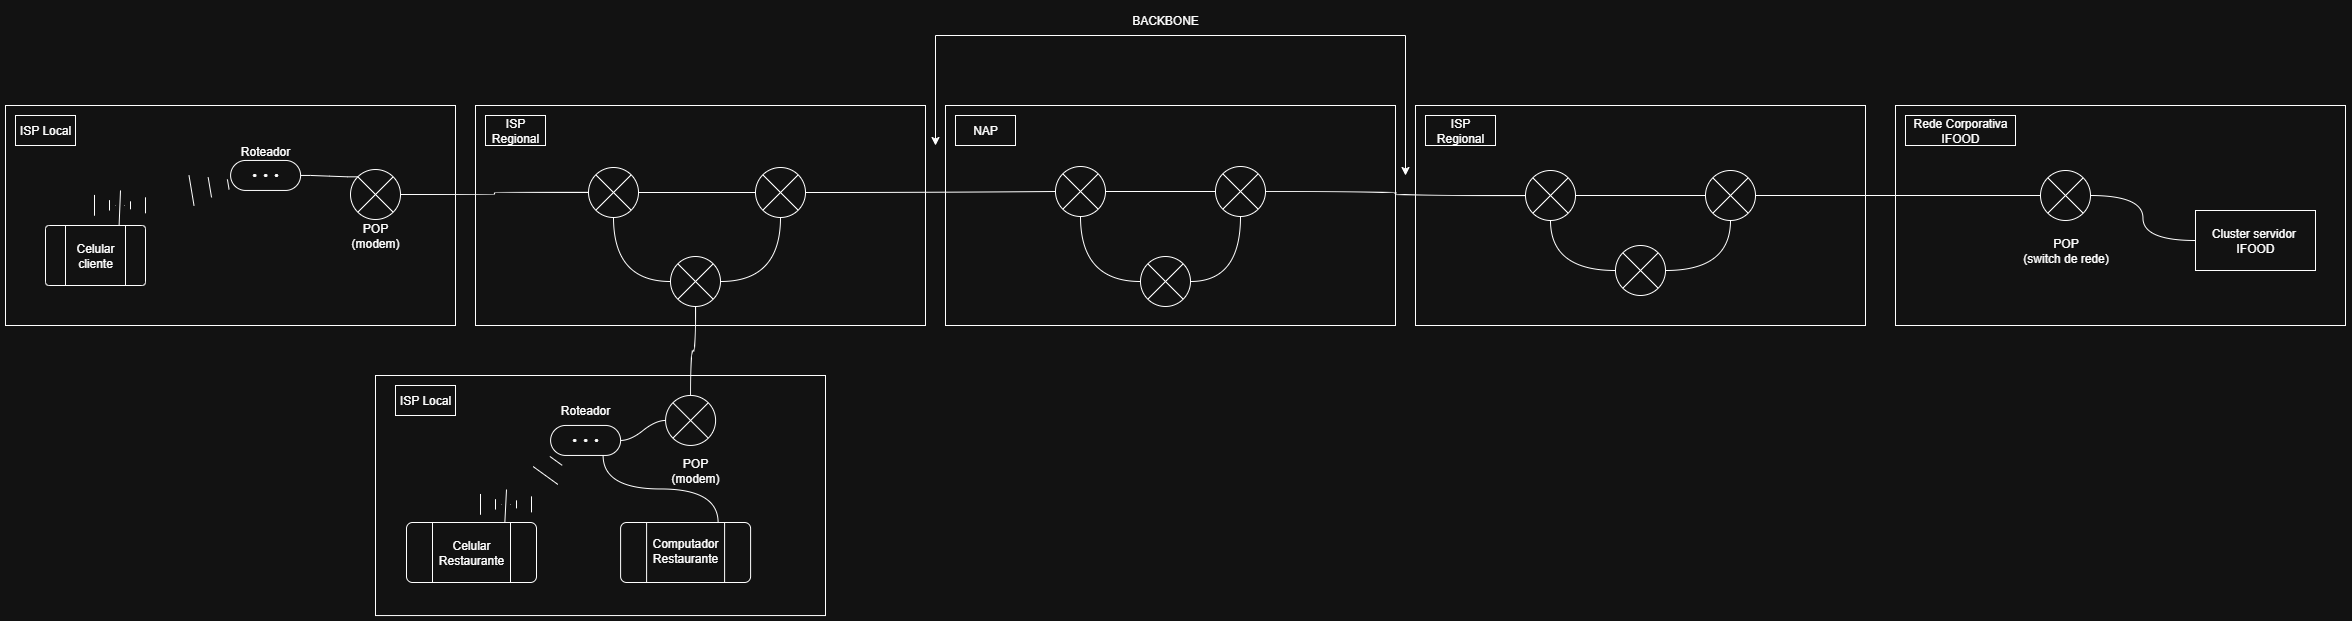

The diagram above was exported from draw.io. Its source (the exported page's mxGraphModel, read from the mxfile embedded in the PNG):
<mxGraphModel dx="1345" dy="1931" grid="1" gridSize="10" guides="1" tooltips="1" connect="1" arrows="1" fold="1" page="1" pageScale="1" pageWidth="827" pageHeight="1169" math="0" shadow="0">
  <root>
    <mxCell id="0" />
    <mxCell id="1" parent="0" />
    <mxCell id="P4-kF2CFpFsNamylQYKW-29" value="" style="rounded=0;whiteSpace=wrap;html=1;" vertex="1" parent="1">
      <mxGeometry x="390" y="360" width="450" height="240.05" as="geometry" />
    </mxCell>
    <mxCell id="d46ykAI1CsCgU9vs_JIm-1" value="" style="rounded=0;whiteSpace=wrap;html=1;" parent="1" vertex="1">
      <mxGeometry x="20" y="90" width="450" height="220" as="geometry" />
    </mxCell>
    <mxCell id="d46ykAI1CsCgU9vs_JIm-2" value="ISP Local" style="text;html=1;align=center;verticalAlign=middle;whiteSpace=wrap;rounded=0;strokeWidth=1;strokeColor=default;perimeterSpacing=0;" parent="1" vertex="1">
      <mxGeometry x="30" y="100" width="60" height="30" as="geometry" />
    </mxCell>
    <mxCell id="d46ykAI1CsCgU9vs_JIm-6" value="" style="rounded=0;whiteSpace=wrap;html=1;" parent="1" vertex="1">
      <mxGeometry x="490" y="90" width="450" height="220" as="geometry" />
    </mxCell>
    <mxCell id="d46ykAI1CsCgU9vs_JIm-9" value="" style="rounded=0;whiteSpace=wrap;html=1;" parent="1" vertex="1">
      <mxGeometry x="960" y="90" width="450" height="220" as="geometry" />
    </mxCell>
    <mxCell id="d46ykAI1CsCgU9vs_JIm-12" value="" style="rounded=0;whiteSpace=wrap;html=1;" parent="1" vertex="1">
      <mxGeometry x="1430" y="90" width="450" height="220" as="geometry" />
    </mxCell>
    <mxCell id="d46ykAI1CsCgU9vs_JIm-14" value="" style="rounded=0;whiteSpace=wrap;html=1;" parent="1" vertex="1">
      <mxGeometry x="1910" y="90" width="450" height="220" as="geometry" />
    </mxCell>
    <mxCell id="d46ykAI1CsCgU9vs_JIm-19" value="ISP Local" style="text;html=1;align=center;verticalAlign=middle;whiteSpace=wrap;rounded=0;strokeColor=default;" parent="1" vertex="1">
      <mxGeometry x="410" y="370" width="60" height="30" as="geometry" />
    </mxCell>
    <mxCell id="d46ykAI1CsCgU9vs_JIm-23" value="POP&lt;div&gt;(modem)&lt;/div&gt;" style="text;html=1;align=center;verticalAlign=middle;whiteSpace=wrap;rounded=0;" parent="1" vertex="1">
      <mxGeometry x="360" y="205" width="60" height="30" as="geometry" />
    </mxCell>
    <mxCell id="d46ykAI1CsCgU9vs_JIm-27" style="edgeStyle=orthogonalEdgeStyle;rounded=0;orthogonalLoop=1;jettySize=auto;html=1;exitX=0;exitY=0.5;exitDx=0;exitDy=0;entryX=1;entryY=0.5;entryDx=0;entryDy=0;endArrow=none;endFill=0;curved=1;" parent="1" source="d46ykAI1CsCgU9vs_JIm-24" target="d46ykAI1CsCgU9vs_JIm-25" edge="1">
      <mxGeometry relative="1" as="geometry" />
    </mxCell>
    <mxCell id="d46ykAI1CsCgU9vs_JIm-24" value="Cluster servidor&amp;nbsp; IFOOD" style="rounded=0;whiteSpace=wrap;html=1;" parent="1" vertex="1">
      <mxGeometry x="2210" y="195" width="120" height="60" as="geometry" />
    </mxCell>
    <mxCell id="d46ykAI1CsCgU9vs_JIm-64" style="edgeStyle=orthogonalEdgeStyle;rounded=0;orthogonalLoop=1;jettySize=auto;html=1;entryX=1;entryY=0.5;entryDx=0;entryDy=0;endArrow=none;endFill=0;curved=1;" parent="1" source="d46ykAI1CsCgU9vs_JIm-25" target="d46ykAI1CsCgU9vs_JIm-59" edge="1">
      <mxGeometry relative="1" as="geometry" />
    </mxCell>
    <mxCell id="d46ykAI1CsCgU9vs_JIm-25" value="" style="shape=sumEllipse;perimeter=ellipsePerimeter;whiteSpace=wrap;html=1;backgroundOutline=1;" parent="1" vertex="1">
      <mxGeometry x="2055" y="155" width="50" height="50" as="geometry" />
    </mxCell>
    <mxCell id="d46ykAI1CsCgU9vs_JIm-26" value="POP&lt;div&gt;(switch de rede)&lt;/div&gt;" style="text;html=1;align=center;verticalAlign=middle;whiteSpace=wrap;rounded=0;" parent="1" vertex="1">
      <mxGeometry x="2022.5" y="220" width="115" height="30" as="geometry" />
    </mxCell>
    <mxCell id="d46ykAI1CsCgU9vs_JIm-41" style="edgeStyle=orthogonalEdgeStyle;rounded=0;orthogonalLoop=1;jettySize=auto;html=1;entryX=0;entryY=0.5;entryDx=0;entryDy=0;endArrow=none;endFill=0;curved=1;" parent="1" source="d46ykAI1CsCgU9vs_JIm-29" target="d46ykAI1CsCgU9vs_JIm-39" edge="1">
      <mxGeometry relative="1" as="geometry" />
    </mxCell>
    <mxCell id="d46ykAI1CsCgU9vs_JIm-29" value="" style="shape=sumEllipse;perimeter=ellipsePerimeter;whiteSpace=wrap;html=1;backgroundOutline=1;" parent="1" vertex="1">
      <mxGeometry x="365" y="154" width="50" height="50" as="geometry" />
    </mxCell>
    <mxCell id="d46ykAI1CsCgU9vs_JIm-43" style="edgeStyle=orthogonalEdgeStyle;rounded=0;orthogonalLoop=1;jettySize=auto;html=1;entryX=0.5;entryY=1;entryDx=0;entryDy=0;endArrow=none;endFill=0;curved=1;" parent="1" source="d46ykAI1CsCgU9vs_JIm-37" target="d46ykAI1CsCgU9vs_JIm-40" edge="1">
      <mxGeometry relative="1" as="geometry" />
    </mxCell>
    <mxCell id="d46ykAI1CsCgU9vs_JIm-45" style="edgeStyle=orthogonalEdgeStyle;rounded=0;orthogonalLoop=1;jettySize=auto;html=1;entryX=0;entryY=0.5;entryDx=0;entryDy=0;endArrow=none;endFill=0;curved=1;" parent="1" source="d46ykAI1CsCgU9vs_JIm-39" target="d46ykAI1CsCgU9vs_JIm-44" edge="1">
      <mxGeometry relative="1" as="geometry" />
    </mxCell>
    <mxCell id="d46ykAI1CsCgU9vs_JIm-39" value="" style="shape=sumEllipse;perimeter=ellipsePerimeter;whiteSpace=wrap;html=1;backgroundOutline=1;" parent="1" vertex="1">
      <mxGeometry x="603" y="152" width="50" height="50" as="geometry" />
    </mxCell>
    <mxCell id="d46ykAI1CsCgU9vs_JIm-47" style="edgeStyle=orthogonalEdgeStyle;rounded=0;orthogonalLoop=1;jettySize=auto;html=1;entryX=0.5;entryY=1;entryDx=0;entryDy=0;exitX=1;exitY=0.5;exitDx=0;exitDy=0;endArrow=none;endFill=0;curved=1;" parent="1" source="d46ykAI1CsCgU9vs_JIm-40" target="d46ykAI1CsCgU9vs_JIm-44" edge="1">
      <mxGeometry relative="1" as="geometry" />
    </mxCell>
    <mxCell id="d46ykAI1CsCgU9vs_JIm-48" style="edgeStyle=orthogonalEdgeStyle;rounded=0;orthogonalLoop=1;jettySize=auto;html=1;exitX=0;exitY=0.5;exitDx=0;exitDy=0;entryX=0.5;entryY=1;entryDx=0;entryDy=0;endArrow=none;endFill=0;curved=1;" parent="1" source="d46ykAI1CsCgU9vs_JIm-40" target="d46ykAI1CsCgU9vs_JIm-39" edge="1">
      <mxGeometry relative="1" as="geometry" />
    </mxCell>
    <mxCell id="d46ykAI1CsCgU9vs_JIm-40" value="" style="shape=sumEllipse;perimeter=ellipsePerimeter;whiteSpace=wrap;html=1;backgroundOutline=1;" parent="1" vertex="1">
      <mxGeometry x="685" y="241" width="50" height="50" as="geometry" />
    </mxCell>
    <mxCell id="d46ykAI1CsCgU9vs_JIm-55" style="edgeStyle=orthogonalEdgeStyle;rounded=0;orthogonalLoop=1;jettySize=auto;html=1;exitX=1;exitY=0.5;exitDx=0;exitDy=0;entryX=0;entryY=0.5;entryDx=0;entryDy=0;endArrow=none;endFill=0;curved=1;" parent="1" source="d46ykAI1CsCgU9vs_JIm-44" target="d46ykAI1CsCgU9vs_JIm-49" edge="1">
      <mxGeometry relative="1" as="geometry" />
    </mxCell>
    <mxCell id="d46ykAI1CsCgU9vs_JIm-44" value="" style="shape=sumEllipse;perimeter=ellipsePerimeter;whiteSpace=wrap;html=1;backgroundOutline=1;" parent="1" vertex="1">
      <mxGeometry x="770" y="152" width="50" height="50" as="geometry" />
    </mxCell>
    <mxCell id="d46ykAI1CsCgU9vs_JIm-52" style="edgeStyle=orthogonalEdgeStyle;rounded=0;orthogonalLoop=1;jettySize=auto;html=1;exitX=0.5;exitY=1;exitDx=0;exitDy=0;entryX=0;entryY=0.5;entryDx=0;entryDy=0;endArrow=none;endFill=0;curved=1;" parent="1" source="d46ykAI1CsCgU9vs_JIm-49" target="d46ykAI1CsCgU9vs_JIm-51" edge="1">
      <mxGeometry relative="1" as="geometry" />
    </mxCell>
    <mxCell id="d46ykAI1CsCgU9vs_JIm-54" style="edgeStyle=orthogonalEdgeStyle;rounded=0;orthogonalLoop=1;jettySize=auto;html=1;entryX=0;entryY=0.5;entryDx=0;entryDy=0;endArrow=none;endFill=0;curved=1;" parent="1" source="d46ykAI1CsCgU9vs_JIm-49" target="d46ykAI1CsCgU9vs_JIm-50" edge="1">
      <mxGeometry relative="1" as="geometry" />
    </mxCell>
    <mxCell id="d46ykAI1CsCgU9vs_JIm-49" value="" style="shape=sumEllipse;perimeter=ellipsePerimeter;whiteSpace=wrap;html=1;backgroundOutline=1;" parent="1" vertex="1">
      <mxGeometry x="1070" y="151" width="50" height="50" as="geometry" />
    </mxCell>
    <mxCell id="d46ykAI1CsCgU9vs_JIm-63" style="edgeStyle=orthogonalEdgeStyle;rounded=0;orthogonalLoop=1;jettySize=auto;html=1;entryX=0;entryY=0.5;entryDx=0;entryDy=0;endArrow=none;endFill=0;curved=1;" parent="1" source="d46ykAI1CsCgU9vs_JIm-50" target="d46ykAI1CsCgU9vs_JIm-57" edge="1">
      <mxGeometry relative="1" as="geometry" />
    </mxCell>
    <mxCell id="d46ykAI1CsCgU9vs_JIm-50" value="" style="shape=sumEllipse;perimeter=ellipsePerimeter;whiteSpace=wrap;html=1;backgroundOutline=1;" parent="1" vertex="1">
      <mxGeometry x="1230" y="151" width="50" height="50" as="geometry" />
    </mxCell>
    <mxCell id="d46ykAI1CsCgU9vs_JIm-53" style="edgeStyle=orthogonalEdgeStyle;rounded=0;orthogonalLoop=1;jettySize=auto;html=1;exitX=1;exitY=0.5;exitDx=0;exitDy=0;entryX=0.5;entryY=1;entryDx=0;entryDy=0;endArrow=none;endFill=0;curved=1;" parent="1" source="d46ykAI1CsCgU9vs_JIm-51" target="d46ykAI1CsCgU9vs_JIm-50" edge="1">
      <mxGeometry relative="1" as="geometry" />
    </mxCell>
    <mxCell id="d46ykAI1CsCgU9vs_JIm-51" value="" style="shape=sumEllipse;perimeter=ellipsePerimeter;whiteSpace=wrap;html=1;backgroundOutline=1;" parent="1" vertex="1">
      <mxGeometry x="1155" y="241" width="50" height="50" as="geometry" />
    </mxCell>
    <mxCell id="d46ykAI1CsCgU9vs_JIm-60" style="edgeStyle=orthogonalEdgeStyle;rounded=0;orthogonalLoop=1;jettySize=auto;html=1;entryX=0;entryY=0.5;entryDx=0;entryDy=0;endArrow=none;endFill=0;curved=1;" parent="1" source="d46ykAI1CsCgU9vs_JIm-57" target="d46ykAI1CsCgU9vs_JIm-59" edge="1">
      <mxGeometry relative="1" as="geometry" />
    </mxCell>
    <mxCell id="d46ykAI1CsCgU9vs_JIm-61" style="edgeStyle=orthogonalEdgeStyle;rounded=0;orthogonalLoop=1;jettySize=auto;html=1;entryX=0;entryY=0.5;entryDx=0;entryDy=0;exitX=0.5;exitY=1;exitDx=0;exitDy=0;endArrow=none;endFill=0;curved=1;" parent="1" source="d46ykAI1CsCgU9vs_JIm-57" target="d46ykAI1CsCgU9vs_JIm-58" edge="1">
      <mxGeometry relative="1" as="geometry" />
    </mxCell>
    <mxCell id="d46ykAI1CsCgU9vs_JIm-57" value="" style="shape=sumEllipse;perimeter=ellipsePerimeter;whiteSpace=wrap;html=1;backgroundOutline=1;" parent="1" vertex="1">
      <mxGeometry x="1540" y="155" width="50" height="50" as="geometry" />
    </mxCell>
    <mxCell id="d46ykAI1CsCgU9vs_JIm-62" style="edgeStyle=orthogonalEdgeStyle;rounded=0;orthogonalLoop=1;jettySize=auto;html=1;entryX=0.5;entryY=1;entryDx=0;entryDy=0;exitX=1;exitY=0.5;exitDx=0;exitDy=0;endArrow=none;endFill=0;curved=1;" parent="1" source="d46ykAI1CsCgU9vs_JIm-58" target="d46ykAI1CsCgU9vs_JIm-59" edge="1">
      <mxGeometry relative="1" as="geometry" />
    </mxCell>
    <mxCell id="d46ykAI1CsCgU9vs_JIm-58" value="" style="shape=sumEllipse;perimeter=ellipsePerimeter;whiteSpace=wrap;html=1;backgroundOutline=1;" parent="1" vertex="1">
      <mxGeometry x="1630" y="230" width="50" height="50" as="geometry" />
    </mxCell>
    <mxCell id="d46ykAI1CsCgU9vs_JIm-59" value="" style="shape=sumEllipse;perimeter=ellipsePerimeter;whiteSpace=wrap;html=1;backgroundOutline=1;" parent="1" vertex="1">
      <mxGeometry x="1720" y="155" width="50" height="50" as="geometry" />
    </mxCell>
    <mxCell id="d46ykAI1CsCgU9vs_JIm-70" value="" style="endArrow=classic;html=1;rounded=0;" parent="1" edge="1">
      <mxGeometry width="50" height="50" relative="1" as="geometry">
        <mxPoint x="1420" y="20" as="sourcePoint" />
        <mxPoint x="1420" y="160" as="targetPoint" />
      </mxGeometry>
    </mxCell>
    <mxCell id="d46ykAI1CsCgU9vs_JIm-71" value="" style="endArrow=classic;html=1;rounded=0;" parent="1" edge="1">
      <mxGeometry width="50" height="50" relative="1" as="geometry">
        <mxPoint x="950" y="20" as="sourcePoint" />
        <mxPoint x="950" y="130" as="targetPoint" />
      </mxGeometry>
    </mxCell>
    <mxCell id="d46ykAI1CsCgU9vs_JIm-72" value="" style="endArrow=none;html=1;rounded=0;startFill=0;" parent="1" edge="1">
      <mxGeometry width="50" height="50" relative="1" as="geometry">
        <mxPoint x="950" y="20" as="sourcePoint" />
        <mxPoint x="1420" y="20" as="targetPoint" />
      </mxGeometry>
    </mxCell>
    <mxCell id="d46ykAI1CsCgU9vs_JIm-74" value="BACKBONE" style="text;html=1;align=center;verticalAlign=middle;whiteSpace=wrap;rounded=0;" parent="1" vertex="1">
      <mxGeometry x="1150" y="-10" width="60" height="30" as="geometry" />
    </mxCell>
    <mxCell id="P4-kF2CFpFsNamylQYKW-16" value="" style="endArrow=none;html=1;rounded=0;exitX=0.75;exitY=0;exitDx=0;exitDy=0;" edge="1" parent="1">
      <mxGeometry width="50" height="50" relative="1" as="geometry">
        <mxPoint x="133" y="225" as="sourcePoint" />
        <mxPoint x="135" y="174.95" as="targetPoint" />
      </mxGeometry>
    </mxCell>
    <mxCell id="P4-kF2CFpFsNamylQYKW-17" value="" style="shape=mxgraph.arrows2.wedgeArrowDashed2;html=1;bendable=0;startWidth=8;stepSize=15;rounded=0;strokeWidth=1;sourcePerimeterSpacing=0;targetPerimeterSpacing=0;endSize=0;startSize=0;" edge="1" parent="1">
      <mxGeometry width="100" height="100" relative="1" as="geometry">
        <mxPoint x="160" y="189.81999999999994" as="sourcePoint" />
        <mxPoint x="130" y="189.81999999999994" as="targetPoint" />
      </mxGeometry>
    </mxCell>
    <mxCell id="P4-kF2CFpFsNamylQYKW-18" value="" style="shape=mxgraph.arrows2.wedgeArrowDashed2;html=1;bendable=0;startWidth=10.399999999999999;stepSize=15;rounded=0;strokeWidth=1;sourcePerimeterSpacing=0;targetPerimeterSpacing=0;endSize=0;startSize=0;" edge="1" parent="1">
      <mxGeometry width="100" height="100" relative="1" as="geometry">
        <mxPoint x="109" y="189.81999999999994" as="sourcePoint" />
        <mxPoint x="139" y="189.81999999999994" as="targetPoint" />
      </mxGeometry>
    </mxCell>
    <mxCell id="d46ykAI1CsCgU9vs_JIm-31" value="" style="verticalLabelPosition=bottom;verticalAlign=top;html=1;shape=process;whiteSpace=wrap;rounded=1;size=0.2;arcSize=6;" parent="1" vertex="1">
      <mxGeometry x="60" y="210" width="100" height="60" as="geometry" />
    </mxCell>
    <mxCell id="d46ykAI1CsCgU9vs_JIm-32" value="Celular&lt;div&gt;cliente&lt;/div&gt;" style="text;html=1;align=center;verticalAlign=middle;whiteSpace=wrap;rounded=0;" parent="1" vertex="1">
      <mxGeometry x="80" y="225" width="60" height="30" as="geometry" />
    </mxCell>
    <mxCell id="P4-kF2CFpFsNamylQYKW-19" value="" style="shape=mxgraph.arrows2.wedgeArrowDashed2;html=1;bendable=0;startWidth=15.200000000000003;stepSize=15;rounded=0;" edge="1" parent="1">
      <mxGeometry width="100" height="100" relative="1" as="geometry">
        <mxPoint x="206" y="175" as="sourcePoint" />
        <mxPoint x="261.0999999999999" y="165.79628190899007" as="targetPoint" />
      </mxGeometry>
    </mxCell>
    <mxCell id="P4-kF2CFpFsNamylQYKW-20" style="edgeStyle=entityRelationEdgeStyle;rounded=0;orthogonalLoop=1;jettySize=auto;html=1;startArrow=none;endArrow=none;segment=10;curved=1;sourcePerimeterSpacing=0;targetPerimeterSpacing=0;exitX=1;exitY=0.5;exitDx=0;exitDy=0;entryX=0;entryY=0;entryDx=0;entryDy=0;shape=wire;dashed=1;" edge="1" parent="1" source="P4-kF2CFpFsNamylQYKW-21" target="d46ykAI1CsCgU9vs_JIm-29">
      <mxGeometry relative="1" as="geometry">
        <mxPoint x="365" y="140" as="targetPoint" />
      </mxGeometry>
    </mxCell>
    <mxCell id="P4-kF2CFpFsNamylQYKW-21" value="•&amp;nbsp; •&amp;nbsp; •" style="whiteSpace=wrap;html=1;rounded=1;arcSize=50;align=center;verticalAlign=middle;strokeWidth=1;autosize=1;spacing=4;treeFolding=1;treeMoving=1;newEdgeStyle={&quot;edgeStyle&quot;:&quot;entityRelationEdgeStyle&quot;,&quot;startArrow&quot;:&quot;none&quot;,&quot;endArrow&quot;:&quot;none&quot;,&quot;segment&quot;:10,&quot;curved&quot;:1,&quot;sourcePerimeterSpacing&quot;:0,&quot;targetPerimeterSpacing&quot;:0};" vertex="1" parent="1">
      <mxGeometry x="245.10000000000002" y="144.95" width="70" height="30" as="geometry" />
    </mxCell>
    <mxCell id="d46ykAI1CsCgU9vs_JIm-36" value="POP&lt;div&gt;(modem)&lt;/div&gt;" style="text;html=1;align=center;verticalAlign=middle;whiteSpace=wrap;rounded=0;" parent="1" vertex="1">
      <mxGeometry x="680" y="439.95" width="60" height="30" as="geometry" />
    </mxCell>
    <mxCell id="d46ykAI1CsCgU9vs_JIm-37" value="" style="shape=sumEllipse;perimeter=ellipsePerimeter;whiteSpace=wrap;html=1;backgroundOutline=1;" parent="1" vertex="1">
      <mxGeometry x="680.1" y="379.95" width="50" height="50" as="geometry" />
    </mxCell>
    <mxCell id="d46ykAI1CsCgU9vs_JIm-75" value="" style="shape=mxgraph.arrows2.wedgeArrowDashed2;html=1;bendable=0;startWidth=15.200000000000003;stepSize=15;rounded=0;" parent="1" edge="1">
      <mxGeometry width="100" height="100" relative="1" as="geometry">
        <mxPoint x="560" y="460" as="sourcePoint" />
        <mxPoint x="581.0999999999999" y="430.79628190899007" as="targetPoint" />
      </mxGeometry>
    </mxCell>
    <mxCell id="P4-kF2CFpFsNamylQYKW-5" style="edgeStyle=entityRelationEdgeStyle;rounded=0;orthogonalLoop=1;jettySize=auto;html=1;startArrow=none;endArrow=none;segment=10;curved=1;sourcePerimeterSpacing=0;targetPerimeterSpacing=0;exitX=1;exitY=0.5;exitDx=0;exitDy=0;entryX=0;entryY=0.5;entryDx=0;entryDy=0;shape=wire;dashed=1;" edge="1" parent="1" source="d46ykAI1CsCgU9vs_JIm-76" target="d46ykAI1CsCgU9vs_JIm-37">
      <mxGeometry relative="1" as="geometry" />
    </mxCell>
    <mxCell id="d46ykAI1CsCgU9vs_JIm-76" value="•&amp;nbsp; •&amp;nbsp; •" style="whiteSpace=wrap;html=1;rounded=1;arcSize=50;align=center;verticalAlign=middle;strokeWidth=1;autosize=1;spacing=4;treeFolding=1;treeMoving=1;newEdgeStyle={&quot;edgeStyle&quot;:&quot;entityRelationEdgeStyle&quot;,&quot;startArrow&quot;:&quot;none&quot;,&quot;endArrow&quot;:&quot;none&quot;,&quot;segment&quot;:10,&quot;curved&quot;:1,&quot;sourcePerimeterSpacing&quot;:0,&quot;targetPerimeterSpacing&quot;:0};" parent="1" vertex="1">
      <mxGeometry x="565.1" y="409.95" width="70" height="30" as="geometry" />
    </mxCell>
    <mxCell id="P4-kF2CFpFsNamylQYKW-9" value="" style="endArrow=none;html=1;rounded=0;exitX=0.75;exitY=0;exitDx=0;exitDy=0;" edge="1" parent="1">
      <mxGeometry width="50" height="50" relative="1" as="geometry">
        <mxPoint x="518.4999999999999" y="524" as="sourcePoint" />
        <mxPoint x="521" y="474" as="targetPoint" />
      </mxGeometry>
    </mxCell>
    <mxCell id="P4-kF2CFpFsNamylQYKW-10" value="" style="shape=mxgraph.arrows2.wedgeArrowDashed2;html=1;bendable=0;startWidth=8;stepSize=15;rounded=0;strokeWidth=1;sourcePerimeterSpacing=0;targetPerimeterSpacing=0;endSize=0;startSize=0;" edge="1" parent="1">
      <mxGeometry width="100" height="100" relative="1" as="geometry">
        <mxPoint x="546" y="488.87" as="sourcePoint" />
        <mxPoint x="516" y="488.87" as="targetPoint" />
      </mxGeometry>
    </mxCell>
    <mxCell id="P4-kF2CFpFsNamylQYKW-11" value="" style="shape=mxgraph.arrows2.wedgeArrowDashed2;html=1;bendable=0;startWidth=10.399999999999999;stepSize=15;rounded=0;strokeWidth=1;sourcePerimeterSpacing=0;targetPerimeterSpacing=0;endSize=0;startSize=0;" edge="1" parent="1">
      <mxGeometry width="100" height="100" relative="1" as="geometry">
        <mxPoint x="495" y="488.87" as="sourcePoint" />
        <mxPoint x="525" y="488.87" as="targetPoint" />
      </mxGeometry>
    </mxCell>
    <mxCell id="P4-kF2CFpFsNamylQYKW-26" style="edgeStyle=orthogonalEdgeStyle;rounded=0;orthogonalLoop=1;jettySize=auto;html=1;exitX=0.75;exitY=0;exitDx=0;exitDy=0;entryX=0.75;entryY=1;entryDx=0;entryDy=0;startArrow=none;startFill=0;curved=1;endArrow=none;endFill=0;" edge="1" parent="1" source="P4-kF2CFpFsNamylQYKW-22" target="d46ykAI1CsCgU9vs_JIm-76">
      <mxGeometry relative="1" as="geometry" />
    </mxCell>
    <mxCell id="P4-kF2CFpFsNamylQYKW-22" value="" style="verticalLabelPosition=bottom;verticalAlign=top;html=1;shape=process;whiteSpace=wrap;rounded=1;size=0.2;arcSize=10;" vertex="1" parent="1">
      <mxGeometry x="635.1" y="507" width="130" height="60" as="geometry" />
    </mxCell>
    <mxCell id="P4-kF2CFpFsNamylQYKW-23" value="Computador&lt;div&gt;Restaurante&lt;/div&gt;" style="text;html=1;align=center;verticalAlign=middle;whiteSpace=wrap;rounded=0;" vertex="1" parent="1">
      <mxGeometry x="670.1" y="520" width="60" height="30" as="geometry" />
    </mxCell>
    <mxCell id="d46ykAI1CsCgU9vs_JIm-35" value="" style="verticalLabelPosition=bottom;verticalAlign=top;html=1;shape=process;whiteSpace=wrap;rounded=1;size=0.2;arcSize=10;" parent="1" vertex="1">
      <mxGeometry x="421" y="507" width="130" height="60" as="geometry" />
    </mxCell>
    <mxCell id="d46ykAI1CsCgU9vs_JIm-21" value="Celular&lt;div&gt;Restaurante&lt;/div&gt;" style="text;html=1;align=center;verticalAlign=middle;whiteSpace=wrap;rounded=0;" parent="1" vertex="1">
      <mxGeometry x="456" y="522" width="60" height="30" as="geometry" />
    </mxCell>
    <mxCell id="d46ykAI1CsCgU9vs_JIm-4" value="ISP Regional" style="text;html=1;align=center;verticalAlign=middle;whiteSpace=wrap;rounded=0;strokeColor=default;" parent="1" vertex="1">
      <mxGeometry x="500" y="100" width="60" height="30" as="geometry" />
    </mxCell>
    <mxCell id="d46ykAI1CsCgU9vs_JIm-7" value="NAP" style="text;html=1;align=center;verticalAlign=middle;whiteSpace=wrap;rounded=0;strokeColor=default;" parent="1" vertex="1">
      <mxGeometry x="970" y="100" width="60" height="30" as="geometry" />
    </mxCell>
    <mxCell id="d46ykAI1CsCgU9vs_JIm-11" value="ISP Regional" style="text;html=1;align=center;verticalAlign=middle;whiteSpace=wrap;rounded=0;strokeColor=default;" parent="1" vertex="1">
      <mxGeometry x="1440" y="100" width="70" height="30" as="geometry" />
    </mxCell>
    <mxCell id="d46ykAI1CsCgU9vs_JIm-13" value="Rede Corporativa IFOOD" style="text;html=1;align=center;verticalAlign=middle;whiteSpace=wrap;rounded=0;strokeColor=default;" parent="1" vertex="1">
      <mxGeometry x="1920" y="100" width="110" height="30" as="geometry" />
    </mxCell>
    <mxCell id="P4-kF2CFpFsNamylQYKW-32" value="Roteador" style="text;html=1;align=center;verticalAlign=middle;whiteSpace=wrap;rounded=0;" vertex="1" parent="1">
      <mxGeometry x="570.1" y="379.95" width="60" height="30" as="geometry" />
    </mxCell>
    <mxCell id="P4-kF2CFpFsNamylQYKW-33" value="Roteador" style="text;html=1;align=center;verticalAlign=middle;whiteSpace=wrap;rounded=0;" vertex="1" parent="1">
      <mxGeometry x="250.10000000000002" y="121" width="60" height="30" as="geometry" />
    </mxCell>
  </root>
</mxGraphModel>